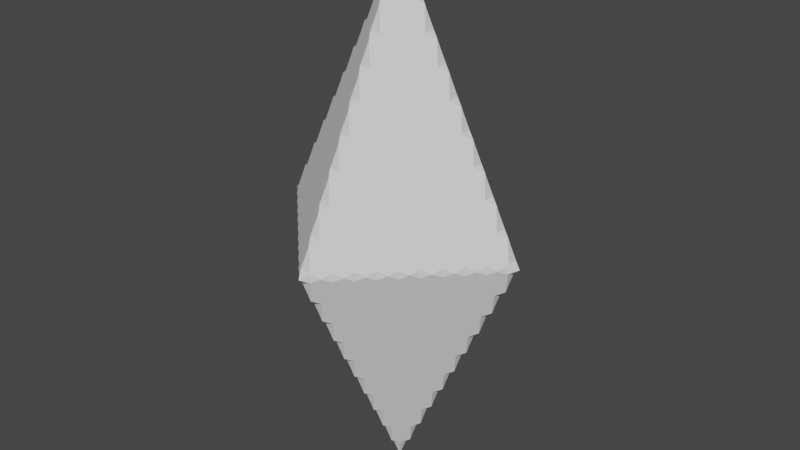 # Source: pylonmodel.blend  (saved by Blender 3.5.10; exported with 4.5.12 LTS)
import bpy
from mathutils import Matrix  # noqa: F401  (used for matrix-valued properties, if any)

bpy.ops.wm.read_factory_settings(use_empty=True)
scene = bpy.context.scene
scene.name = 'Scene'

# ---- collections
col_collection = bpy.data.collections.new('Collection'); scene.collection.children.link(col_collection)

# ---- world
world_world = bpy.data.worlds.new('World'); scene.world = world_world
world_world.use_nodes = True; world_world.node_tree.nodes.clear()
_N = world_world.node_tree.nodes; _L = world_world.node_tree.links
n0 = _N.new('ShaderNodeOutputWorld'); n0.name = 'World Output'; n0.location = (300, 300)
n1 = _N.new('ShaderNodeBackground'); n1.name = 'Background'; n1.location = (10, 300)
n1.inputs[0].default_value = (0.05088, 0.05088, 0.05088, 1.0)
_L.new(n1.outputs[0], n0.inputs[0])
n0.is_active_output = True
world_world.color = (0.05088, 0.05088, 0.05088)
world_world.use_sun_shadow = False
world_world.sun_shadow_jitter_overblur = 0.0

# ---- meshes
me_cone_001 = bpy.data.meshes.new('Cone.001')
me_cone_001.from_pydata([(0.0, 1.0, -1.0), (1.0, -4.371e-08, -1.0), (-8.742e-08, -1.0, -1.0), (-1.0, 1.192e-08, -1.0), (0.0, 0.0, 1.0), (0.0, -1.0, -1.0), (1.0, -4.371e-08, -1.0), (-8.742e-08, 1.0, -1.0), (-1.0, -9.935e-08, -1.0), (0.0, 8.742e-08, -3.0)], [], [(0, 4, 1), (1, 4, 2), (2, 4, 3), (3, 4, 0), (5, 9, 6), (6, 9, 7), (7, 9, 8), (8, 9, 5), (7, 8, 3, 0), (8, 5, 2, 3), (5, 6, 1, 2), (6, 7, 0, 1)])
_uv = me_cone_001.uv_layers.new(name='UVMap')
_uv.uv.foreach_set('vector', [0.25, 0.49, 0.25, 0.25, 0.49, 0.25, 0.49, 0.25, 0.25, 0.25, 0.25, 0.01, 0.25, 0.01, 0.25, 0.25, 0.01, 0.25, 0.01, 0.25, 0.25, 0.25, 0.25, 0.49, 0.25, 0.49, 0.25, 0.25, 0.49, 0.25, 0.49, 0.25, 0.25, 0.25, 0.25, 0.01, 0.25, 0.01, 0.25, 0.25, 0.01, 0.25, 0.01, 0.25, 0.25, 0.25, 0.25, 0.49, 0.25, 0.01, 0.01, 0.25, 0.01, 0.25, 0.25, 0.49, 0.01, 0.25, 0.25, 0.49, 0.25, 0.01, 0.01, 0.25, 0.25, 0.49, 0.49, 0.25, 0.49, 0.25, 0.25, 0.01, 0.49, 0.25, 0.25, 0.01, 0.25, 0.49, 0.49, 0.25])
me_cone_001.materials.append(None)
me_cone_001.update()

# ---- objects
ob_cone_001 = bpy.data.objects.new('Cone.001', me_cone_001)

# ---- transforms, parenting, visibility, modifiers, constraints
ob_cone_001.location = (0.0, 0.0, 3.2)
_vg = ob_cone_001.vertex_groups.new(name='Group')
_vg = ob_cone_001.vertex_groups.new(name='Bone')
_m = ob_cone_001.modifiers.new('Remesh', 'REMESH')
_m.scale = 0.99
_m.octree_depth = 5

# ---- collection membership
col_collection.objects.link(ob_cone_001)

# ---- scene / render settings (as saved in the file)
scene.frame_start = 1; scene.frame_end = 120; scene.frame_set(0)
scene.render.engine = 'BLENDER_EEVEE_NEXT'
scene.cycles.sampling_pattern = 'TABULATED_SOBOL'
scene.cycles.use_light_tree = False
scene.view_settings.view_transform = 'Filmic'
bpy.context.view_layer.update()

# ---- added for rendering (the .blend has no active camera and no usable light): camera, sun
cam_auto = bpy.data.cameras.new('AutoCamera')
cam_auto.lens = 50.0
cam_auto.sensor_width = 36.0
cam_auto.clip_end = 1000.0
ob_auto_camera = bpy.data.objects.new('AutoCamera', cam_auto)
scene.collection.objects.link(ob_auto_camera)
ob_auto_camera.location = (4.38819, -5.26583, 5.71055)
ob_auto_camera.rotation_euler = (1.09748, -7.21219e-08, 0.694738)
scene.camera = ob_auto_camera
light_auto_sun = bpy.data.lights.new('AutoSun', 'SUN')
light_auto_sun.energy = 3.0
light_auto_sun.angle = 0.0523599
ob_auto_sun = bpy.data.objects.new('AutoSun', light_auto_sun)
scene.collection.objects.link(ob_auto_sun)
ob_auto_sun.rotation_euler = (0.872665, 0.174533, 0.523599)
bpy.context.view_layer.update()
